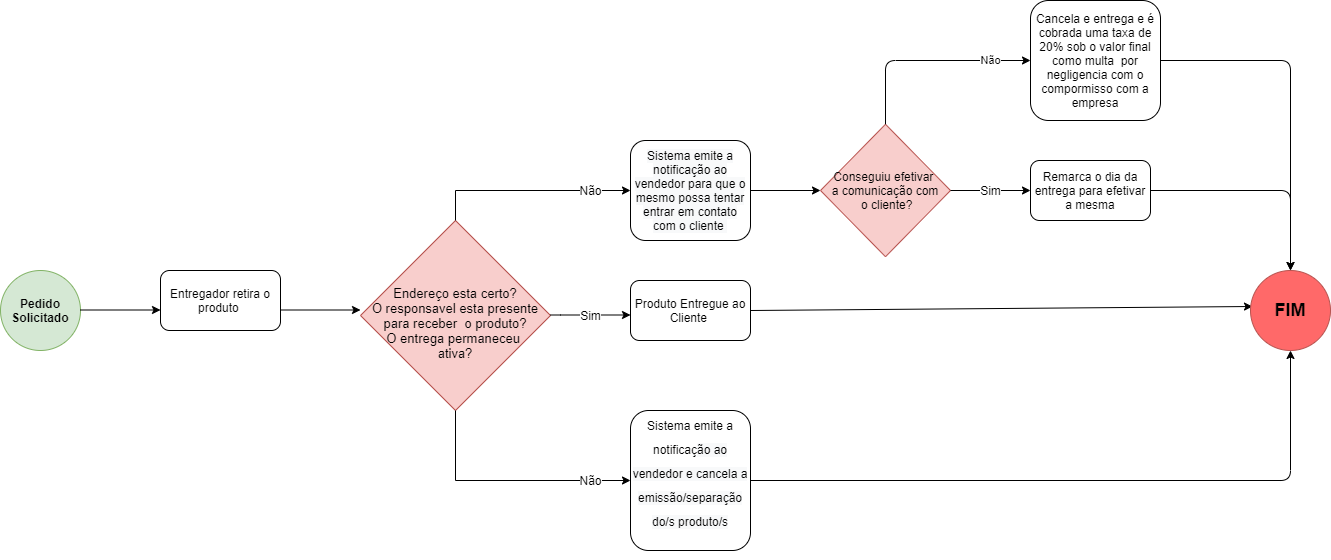

The diagram above was exported from draw.io. Its source (the exported page's mxGraphModel, read from the mxfile embedded in the PNG):
<mxGraphModel dx="1240" dy="561" grid="1" gridSize="10" guides="1" tooltips="1" connect="1" arrows="1" fold="1" page="1" pageScale="1" pageWidth="827" pageHeight="1169" math="0" shadow="0">
  <root>
    <mxCell id="0" />
    <mxCell id="1" parent="0" />
    <mxCell id="bmYOJD1AAVuo7RJc_W2I-2" value="&lt;h2 style=&quot;font-size: 12px;&quot;&gt;Pedido Solicitado&lt;/h2&gt;" style="ellipse;whiteSpace=wrap;html=1;aspect=fixed;fontSize=12;fillColor=#d5e8d4;strokeColor=#82b366;" vertex="1" parent="1">
      <mxGeometry y="300" width="80" height="80" as="geometry" />
    </mxCell>
    <mxCell id="bmYOJD1AAVuo7RJc_W2I-3" value="" style="endArrow=classic;html=1;" edge="1" parent="1">
      <mxGeometry width="50" height="50" relative="1" as="geometry">
        <mxPoint x="80" y="339.5" as="sourcePoint" />
        <mxPoint x="160" y="339.5" as="targetPoint" />
      </mxGeometry>
    </mxCell>
    <mxCell id="bmYOJD1AAVuo7RJc_W2I-5" value="&lt;br&gt;Endereço esta certo?&lt;br style=&quot;font-size: 13px&quot;&gt;O responsavel esta presente para receber&amp;nbsp; o produto?&lt;br&gt;O entrega permaneceu &lt;br&gt;ativa?" style="rhombus;whiteSpace=wrap;html=1;fontSize=13;fillColor=#f8cecc;strokeColor=#b85450;" vertex="1" parent="1">
      <mxGeometry x="360" y="250" width="190" height="190" as="geometry" />
    </mxCell>
    <mxCell id="bmYOJD1AAVuo7RJc_W2I-6" value="" style="edgeStyle=orthogonalEdgeStyle;rounded=0;orthogonalLoop=1;jettySize=auto;html=1;fontSize=12;" edge="1" parent="1">
      <mxGeometry relative="1" as="geometry">
        <mxPoint x="280" y="339.5" as="sourcePoint" />
        <mxPoint x="360" y="339.5" as="targetPoint" />
      </mxGeometry>
    </mxCell>
    <mxCell id="bmYOJD1AAVuo7RJc_W2I-7" value="Entregador retira o produto&amp;nbsp;" style="rounded=1;whiteSpace=wrap;html=1;" vertex="1" parent="1">
      <mxGeometry x="160" y="300" width="120" height="60" as="geometry" />
    </mxCell>
    <mxCell id="bmYOJD1AAVuo7RJc_W2I-11" value="Sim" style="edgeStyle=orthogonalEdgeStyle;rounded=0;orthogonalLoop=1;jettySize=auto;html=1;fontSize=12;" edge="1" parent="1">
      <mxGeometry relative="1" as="geometry">
        <mxPoint x="550" y="344.50000000000006" as="sourcePoint" />
        <mxPoint x="630" y="344.50000000000006" as="targetPoint" />
        <Array as="points">
          <mxPoint x="560" y="345.00000000000006" />
          <mxPoint x="560" y="345.00000000000006" />
        </Array>
      </mxGeometry>
    </mxCell>
    <mxCell id="bmYOJD1AAVuo7RJc_W2I-12" value="Produto Entregue ao Cliente&amp;nbsp;" style="rounded=1;whiteSpace=wrap;html=1;" vertex="1" parent="1">
      <mxGeometry x="630" y="310" width="120" height="60" as="geometry" />
    </mxCell>
    <mxCell id="bmYOJD1AAVuo7RJc_W2I-14" value="Não" style="edgeStyle=orthogonalEdgeStyle;rounded=0;orthogonalLoop=1;jettySize=auto;html=1;fontSize=12;exitX=0.5;exitY=1;exitDx=0;exitDy=0;entryX=0;entryY=0.5;entryDx=0;entryDy=0;" edge="1" parent="1" source="bmYOJD1AAVuo7RJc_W2I-5" target="bmYOJD1AAVuo7RJc_W2I-17">
      <mxGeometry x="0.6735" relative="1" as="geometry">
        <mxPoint x="450" y="520" as="sourcePoint" />
        <mxPoint x="450" y="490" as="targetPoint" />
        <mxPoint as="offset" />
      </mxGeometry>
    </mxCell>
    <mxCell id="bmYOJD1AAVuo7RJc_W2I-15" value="Não" style="edgeStyle=orthogonalEdgeStyle;rounded=0;orthogonalLoop=1;jettySize=auto;html=1;fontSize=12;exitX=0.5;exitY=0;exitDx=0;exitDy=0;entryX=0;entryY=0.5;entryDx=0;entryDy=0;" edge="1" parent="1" source="bmYOJD1AAVuo7RJc_W2I-5" target="bmYOJD1AAVuo7RJc_W2I-16">
      <mxGeometry x="0.6098" relative="1" as="geometry">
        <mxPoint x="460.0000000000002" y="440" as="sourcePoint" />
        <mxPoint x="450" y="180" as="targetPoint" />
        <mxPoint as="offset" />
      </mxGeometry>
    </mxCell>
    <mxCell id="bmYOJD1AAVuo7RJc_W2I-16" value="&#10;&#10;&lt;span style=&quot;color: rgb(0, 0, 0); font-family: helvetica; font-size: 12px; font-style: normal; font-weight: 400; letter-spacing: normal; text-align: center; text-indent: 0px; text-transform: none; word-spacing: 0px; background-color: rgb(248, 249, 250); display: inline; float: none;&quot;&gt;Sistema emite a notificação ao vendedor para que o mesmo possa tentar entrar em contato com o cliente&amp;nbsp;&lt;/span&gt;&#10;&#10;" style="rounded=1;whiteSpace=wrap;html=1;" vertex="1" parent="1">
      <mxGeometry x="630" y="170" width="120" height="100" as="geometry" />
    </mxCell>
    <mxCell id="bmYOJD1AAVuo7RJc_W2I-17" value="&lt;p style=&quot;line-height: 120%&quot;&gt;&lt;/p&gt;&lt;div&gt;&lt;span lang=&quot;ES-CO&quot; class=&quot;TextRun  BCX0 SCXW231316888&quot; style=&quot;margin: 0px ; padding: 0px ; line-height: 24.8208px&quot;&gt;&lt;span class=&quot;NormalTextRun  BCX0 SCXW231316888&quot; style=&quot;margin: 0px ; padding: 0px ; line-height: 120%&quot;&gt;Sistema emite a notificaç&lt;/span&gt;&lt;span class=&quot;NormalTextRun  BCX0 SCXW231316888&quot; style=&quot;margin: 0px ; padding: 0px ; background-color: rgb(248 , 249 , 250) ; line-height: 120%&quot;&gt;ão ao vendedor e cancela a emissão/separação do/s produto/s&lt;/span&gt;&lt;/span&gt;&lt;/div&gt;&lt;div style=&quot;text-align: left&quot;&gt;&lt;br&gt;&lt;/div&gt;&lt;p&gt;&lt;/p&gt;" style="rounded=1;whiteSpace=wrap;html=1;" vertex="1" parent="1">
      <mxGeometry x="630" y="440" width="120" height="140" as="geometry" />
    </mxCell>
    <mxCell id="bmYOJD1AAVuo7RJc_W2I-25" value="Conseguiu efetivar &lt;br&gt;a comunicação com&lt;br&gt;&amp;nbsp;o cliente?" style="rhombus;whiteSpace=wrap;html=1;fillColor=#f8cecc;strokeColor=#b85450;" vertex="1" parent="1">
      <mxGeometry x="820" y="153.75" width="130" height="132.5" as="geometry" />
    </mxCell>
    <mxCell id="bmYOJD1AAVuo7RJc_W2I-26" value="Sim" style="edgeStyle=orthogonalEdgeStyle;rounded=0;orthogonalLoop=1;jettySize=auto;html=1;fontSize=12;exitX=1;exitY=0.5;exitDx=0;exitDy=0;" edge="1" parent="1" source="bmYOJD1AAVuo7RJc_W2I-25">
      <mxGeometry relative="1" as="geometry">
        <mxPoint x="760" y="230" as="sourcePoint" />
        <mxPoint x="1030" y="220" as="targetPoint" />
        <mxPoint as="offset" />
      </mxGeometry>
    </mxCell>
    <mxCell id="bmYOJD1AAVuo7RJc_W2I-28" value="Não" style="endArrow=classic;html=1;exitX=0.5;exitY=0;exitDx=0;exitDy=0;entryX=0;entryY=0.5;entryDx=0;entryDy=0;" edge="1" parent="1" source="bmYOJD1AAVuo7RJc_W2I-25" target="bmYOJD1AAVuo7RJc_W2I-30">
      <mxGeometry x="0.6168" width="50" height="50" relative="1" as="geometry">
        <mxPoint x="810" y="330" as="sourcePoint" />
        <mxPoint x="885" y="80" as="targetPoint" />
        <Array as="points">
          <mxPoint x="885" y="90" />
          <mxPoint x="990" y="90" />
        </Array>
        <mxPoint as="offset" />
      </mxGeometry>
    </mxCell>
    <mxCell id="bmYOJD1AAVuo7RJc_W2I-29" value="Remarca o dia da entrega para efetivar a mesma" style="rounded=1;whiteSpace=wrap;html=1;" vertex="1" parent="1">
      <mxGeometry x="1030" y="190" width="120" height="60" as="geometry" />
    </mxCell>
    <mxCell id="bmYOJD1AAVuo7RJc_W2I-30" value="Cancela e entrega e é cobrada uma taxa de 20% sob o valor final como multa&amp;nbsp; por negligencia com o compormisso com a empresa" style="rounded=1;whiteSpace=wrap;html=1;" vertex="1" parent="1">
      <mxGeometry x="1030" y="30" width="130" height="120" as="geometry" />
    </mxCell>
    <mxCell id="bmYOJD1AAVuo7RJc_W2I-31" value="" style="endArrow=classic;html=1;exitX=1;exitY=0.5;exitDx=0;exitDy=0;entryX=0;entryY=0.5;entryDx=0;entryDy=0;" edge="1" parent="1" source="bmYOJD1AAVuo7RJc_W2I-16" target="bmYOJD1AAVuo7RJc_W2I-25">
      <mxGeometry width="50" height="50" relative="1" as="geometry">
        <mxPoint x="860" y="160" as="sourcePoint" />
        <mxPoint x="910" y="110" as="targetPoint" />
      </mxGeometry>
    </mxCell>
    <mxCell id="bmYOJD1AAVuo7RJc_W2I-33" value="" style="endArrow=classic;html=1;exitX=1;exitY=0.5;exitDx=0;exitDy=0;entryX=0.025;entryY=0.325;entryDx=0;entryDy=0;entryPerimeter=0;" edge="1" parent="1" source="bmYOJD1AAVuo7RJc_W2I-12">
      <mxGeometry width="50" height="50" relative="1" as="geometry">
        <mxPoint x="1010" y="370" as="sourcePoint" />
        <mxPoint x="1252" y="336" as="targetPoint" />
      </mxGeometry>
    </mxCell>
    <mxCell id="bmYOJD1AAVuo7RJc_W2I-34" value="&lt;h2&gt;FIM&lt;/h2&gt;" style="ellipse;whiteSpace=wrap;html=1;aspect=fixed;strokeColor=#b85450;fillColor=#FF6969;" vertex="1" parent="1">
      <mxGeometry x="1250" y="300" width="80" height="80" as="geometry" />
    </mxCell>
    <mxCell id="bmYOJD1AAVuo7RJc_W2I-35" value="" style="endArrow=classic;html=1;exitX=1;exitY=0.5;exitDx=0;exitDy=0;entryX=0.5;entryY=1;entryDx=0;entryDy=0;" edge="1" parent="1" source="bmYOJD1AAVuo7RJc_W2I-17" target="bmYOJD1AAVuo7RJc_W2I-34">
      <mxGeometry width="50" height="50" relative="1" as="geometry">
        <mxPoint x="1010" y="370" as="sourcePoint" />
        <mxPoint x="1060" y="320" as="targetPoint" />
        <Array as="points">
          <mxPoint x="1290" y="510" />
        </Array>
      </mxGeometry>
    </mxCell>
    <mxCell id="bmYOJD1AAVuo7RJc_W2I-36" value="" style="endArrow=classic;html=1;exitX=1;exitY=0.5;exitDx=0;exitDy=0;" edge="1" parent="1" source="bmYOJD1AAVuo7RJc_W2I-29">
      <mxGeometry width="50" height="50" relative="1" as="geometry">
        <mxPoint x="1010" y="230" as="sourcePoint" />
        <mxPoint x="1290" y="300" as="targetPoint" />
        <Array as="points">
          <mxPoint x="1290" y="220" />
        </Array>
      </mxGeometry>
    </mxCell>
    <mxCell id="bmYOJD1AAVuo7RJc_W2I-37" value="" style="endArrow=classic;html=1;exitX=1;exitY=0.5;exitDx=0;exitDy=0;entryX=0.5;entryY=0;entryDx=0;entryDy=0;" edge="1" parent="1" source="bmYOJD1AAVuo7RJc_W2I-30" target="bmYOJD1AAVuo7RJc_W2I-34">
      <mxGeometry width="50" height="50" relative="1" as="geometry">
        <mxPoint x="1010" y="230" as="sourcePoint" />
        <mxPoint x="1280" y="300" as="targetPoint" />
        <Array as="points">
          <mxPoint x="1290" y="90" />
        </Array>
      </mxGeometry>
    </mxCell>
  </root>
</mxGraphModel>